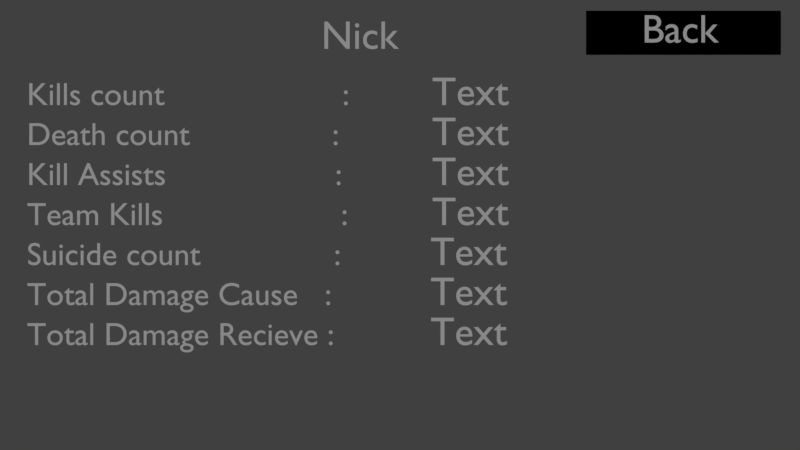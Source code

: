 # Source: personalScoreboardHUD.blend  (saved by Blender 2.79.0; exported with 4.5.12 LTS)
import bpy
from mathutils import Matrix  # noqa: F401  (used for matrix-valued properties, if any)

bpy.ops.wm.read_factory_settings(use_empty=True)
scene = bpy.context.scene
scene.name = 'Scene'

# ---- collections
col_collection_1 = bpy.data.collections.new('Collection 1'); scene.collection.children.link(col_collection_1)
col_collection_1.hide_render = True
col_collection_1.hide_viewport = True
col_collection_2 = bpy.data.collections.new('Collection 2'); scene.collection.children.link(col_collection_2)

# ---- materials (node trees are filled in below, after node groups)
mat_textplane = bpy.data.materials.new('textPlane')
mat_textplane.alpha_threshold = 0.0
mat_textplane.use_transparent_shadow = False
mat_textplane.diffuse_color = (0.0, 0.008214, 0.8, 1.0)
mat_textplane.roughness = 0.5

# ---- material node trees
mat_textplane.use_nodes = True; mat_textplane.node_tree.nodes.clear()
_N = mat_textplane.node_tree.nodes; _L = mat_textplane.node_tree.links
n0 = _N.new('NodeUndefined'); n0.name = 'Output'; n0.location = (292, 366)
n0.inputs[0].default_value = (0.0, 0.01957, 1.0, 1.0)
n0.inputs[1].default_value = 1.0

# ---- world
world_world = bpy.data.worlds.new('World'); scene.world = world_world
world_world.color = (0.05088, 0.05088, 0.05088)
world_world.use_sun_shadow = False
world_world.sun_shadow_jitter_overblur = 0.0
world_world.cycles.sampling_method = 'MANUAL'

# ---- cameras
cam_camera = bpy.data.cameras.new('Camera')
cam_camera.type = 'ORTHO'
cam_camera.clip_end = 100.0
cam_camera.lens = 35.0
cam_camera.sensor_width = 32.0
cam_camera.sensor_height = 18.0
cam_camera.ortho_scale = 20.0
cam_camera.display_size = 2.0
cam_camera.dof.focus_distance = 0.0
cam_camera.dof.aperture_fstop = 128.0
cam_camera.dof.aperture_blades = 6

# ---- lights
light_lamp = bpy.data.lights.new('Lamp', 'SUN')
light_lamp.transmission_factor = 0.0
light_lamp.cutoff_distance = 30.0
light_lamp.angle = 0.1993
light_lamp.energy = 1.0
light_lamp.shadow_buffer_clip_start = 1.001
light_lamp.shadow_soft_size = 0.1
light_lamp.shadow_cascade_max_distance = 1000.0

# ---- meshes
me_plane = bpy.data.meshes.new('Plane')
me_plane.from_pydata([(-2.436, -0.5523, 0.0), (2.436, -0.5523, 0.0), (-2.436, 0.5523, 0.0), (2.436, 0.5523, 0.0)], [], [(0, 1, 3, 2)])
me_plane.materials.append(mat_textplane)
me_plane.use_remesh_preserve_volume = False
me_plane.use_remesh_preserve_attributes = False
me_plane.use_mirror_vertex_groups = False
me_plane.update()

# ---- curves / text
txt_text_015 = bpy.data.curves.new('Text.015', 'FONT')
txt_text_015.dimensions = '2D'
txt_text_015.body = 'Back'
txt_text_015.use_path_clamp = True
txt_text_015.bevel_resolution = 0
txt_text_014 = bpy.data.curves.new('Text.014', 'FONT')
txt_text_014.dimensions = '2D'
txt_text_014.body = 'Text'
txt_text_014.use_path_clamp = True
txt_text_014.bevel_resolution = 0
txt_text_013 = bpy.data.curves.new('Text.013', 'FONT')
txt_text_013.dimensions = '2D'
txt_text_013.body = 'Text'
txt_text_013.use_path_clamp = True
txt_text_013.bevel_resolution = 0
txt_text_012 = bpy.data.curves.new('Text.012', 'FONT')
txt_text_012.dimensions = '2D'
txt_text_012.body = 'Text'
txt_text_012.use_path_clamp = True
txt_text_012.bevel_resolution = 0
txt_text_011 = bpy.data.curves.new('Text.011', 'FONT')
txt_text_011.dimensions = '2D'
txt_text_011.body = 'Text'
txt_text_011.use_path_clamp = True
txt_text_011.bevel_resolution = 0
txt_text_010 = bpy.data.curves.new('Text.010', 'FONT')
txt_text_010.dimensions = '2D'
txt_text_010.body = 'Text'
txt_text_010.use_path_clamp = True
txt_text_010.bevel_resolution = 0
txt_text_009 = bpy.data.curves.new('Text.009', 'FONT')
txt_text_009.dimensions = '2D'
txt_text_009.body = 'Text'
txt_text_009.use_path_clamp = True
txt_text_009.bevel_resolution = 0
txt_text_008 = bpy.data.curves.new('Text.008', 'FONT')
txt_text_008.dimensions = '2D'
txt_text_008.body = 'Text'
txt_text_008.use_path_clamp = True
txt_text_008.bevel_resolution = 0
txt_text_007 = bpy.data.curves.new('Text.007', 'FONT')
txt_text_007.dimensions = '2D'
txt_text_007.body = 'Total Damage Recieve :'
txt_text_007.use_path_clamp = True
txt_text_007.bevel_resolution = 0
txt_text_007.size = 0.8
txt_text_006 = bpy.data.curves.new('Text.006', 'FONT')
txt_text_006.dimensions = '2D'
txt_text_006.body = 'Total Damage Cause   :'
txt_text_006.use_path_clamp = True
txt_text_006.bevel_resolution = 0
txt_text_006.size = 0.8
txt_text_005 = bpy.data.curves.new('Text.005', 'FONT')
txt_text_005.dimensions = '2D'
txt_text_005.body = 'Suicide count               :'
txt_text_005.use_path_clamp = True
txt_text_005.bevel_resolution = 0
txt_text_005.size = 0.8
txt_text_004 = bpy.data.curves.new('Text.004', 'FONT')
txt_text_004.dimensions = '2D'
txt_text_004.body = 'Team Kills                    :'
txt_text_004.use_path_clamp = True
txt_text_004.bevel_resolution = 0
txt_text_004.size = 0.8
txt_text_003 = bpy.data.curves.new('Text.003', 'FONT')
txt_text_003.dimensions = '2D'
txt_text_003.body = 'Kill Assists                   :'
txt_text_003.use_path_clamp = True
txt_text_003.bevel_resolution = 0
txt_text_003.size = 0.8
txt_text_002 = bpy.data.curves.new('Text.002', 'FONT')
txt_text_002.dimensions = '2D'
txt_text_002.body = 'Death count                :'
txt_text_002.use_path_clamp = True
txt_text_002.bevel_resolution = 0
txt_text_002.size = 0.8
txt_text_001 = bpy.data.curves.new('Text.001', 'FONT')
txt_text_001.dimensions = '2D'
txt_text_001.body = 'Kills count                    :'
txt_text_001.use_path_clamp = True
txt_text_001.bevel_resolution = 0
txt_text_001.size = 0.8
txt_text_001.underline_height = 0.0
txt_text = bpy.data.curves.new('Text', 'FONT')
txt_text.dimensions = '2D'
txt_text.body = 'Nick'
txt_text.use_path_clamp = True
txt_text.bevel_resolution = 0

# ---- objects
ob_camera = bpy.data.objects.new('Camera', cam_camera)
ob_textplane = bpy.data.objects.new('textPlane', me_plane)
ob_text_015 = bpy.data.objects.new('Text.015', txt_text_015)
ob_text_014 = bpy.data.objects.new('Text.014', txt_text_014)
ob_text_013 = bpy.data.objects.new('Text.013', txt_text_013)
ob_text_012 = bpy.data.objects.new('Text.012', txt_text_012)
ob_text_011 = bpy.data.objects.new('Text.011', txt_text_011)
ob_text_010 = bpy.data.objects.new('Text.010', txt_text_010)
ob_text_009 = bpy.data.objects.new('Text.009', txt_text_009)
ob_text_008 = bpy.data.objects.new('Text.008', txt_text_008)
ob_text_007 = bpy.data.objects.new('Text.007', txt_text_007)
ob_text_006 = bpy.data.objects.new('Text.006', txt_text_006)
ob_text_005 = bpy.data.objects.new('Text.005', txt_text_005)
ob_text_004 = bpy.data.objects.new('Text.004', txt_text_004)
ob_text_003 = bpy.data.objects.new('Text.003', txt_text_003)
ob_text_002 = bpy.data.objects.new('Text.002', txt_text_002)
ob_text_001 = bpy.data.objects.new('Text.001', txt_text_001)
ob_text = bpy.data.objects.new('Text', txt_text)
ob_sun = bpy.data.objects.new('Sun', light_lamp)

# ---- transforms, parenting, visibility, modifiers, constraints
ob_camera.location = (0.0, 0.0, 20.0)
ob_camera.lineart.crease_threshold = 0.0
ob_textplane.location = (7.087, 4.805, -0.03)
ob_textplane.lineart.crease_threshold = 0.0
ob_text_015.parent = ob_textplane
ob_text_015.matrix_parent_inverse = Matrix(((1.0, 0.0, 0.0, -7.087), (0.0, 1.0, 0.0, -4.805), (0.0, 0.0, 1.0, 0.03), (0.0, 0.0, 0.0, 1.0)))
ob_text_015.location = (6.045, 4.562, 0.0)
ob_text_015.lineart.crease_threshold = 0.0
ob_text_014.location = (0.76, -3.0, 0.0)
ob_text_014.lineart.crease_threshold = 0.0
ob_text_013.location = (0.76, -2.0, 0.0)
ob_text_013.lineart.crease_threshold = 0.0
ob_text_012.location = (0.76, -1.0, 0.0)
ob_text_012.lineart.crease_threshold = 0.0
ob_text_011.location = (0.8, 0.0, 0.0)
ob_text_011.lineart.crease_threshold = 0.0
ob_text_010.location = (0.8, 1.0, 0.0)
ob_text_010.lineart.crease_threshold = 0.0
ob_text_009.location = (0.8, 2.0, 0.0)
ob_text_009.lineart.crease_threshold = 0.0
ob_text_008.location = (0.8, 3.0, 0.0)
ob_text_008.lineart.crease_threshold = 0.0
ob_text_007.location = (-9.327, -3.0, 0.0)
ob_text_007.lineart.crease_threshold = 0.0
ob_text_006.location = (-9.327, -2.0, 0.0)
ob_text_006.lineart.crease_threshold = 0.0
ob_text_005.location = (-9.327, -1.0, 0.0)
ob_text_005.lineart.crease_threshold = 0.0
ob_text_004.location = (-9.327, 0.0, 0.0)
ob_text_004.lineart.crease_threshold = 0.0
ob_text_003.location = (-9.327, 1.0, 0.0)
ob_text_003.lineart.crease_threshold = 0.0
ob_text_002.location = (-9.327, 2.0, 0.0)
ob_text_002.lineart.crease_threshold = 0.0
ob_text_001.location = (-9.327, 3.0, 0.0)
ob_text_001.lineart.crease_threshold = 0.0
ob_text.location = (-1.964, 4.404, 0.0)
ob_text.lineart.crease_threshold = 0.0
ob_sun.location = (4.076, 1.005, 10.44)
ob_sun.rotation_euler = (0.6503, 0.05522, 1.866)
ob_sun.lock_rotations_4d = False
ob_sun.empty_display_type = 'ARROWS'
ob_sun.color = (0.0, 0.0, 0.0, 0.0)
ob_sun.lineart.crease_threshold = 0.0

# ---- collection membership
col_collection_1.objects.link(ob_camera)
col_collection_2.objects.link(ob_textplane)
col_collection_2.objects.link(ob_text_015)
col_collection_2.objects.link(ob_text_014)
col_collection_2.objects.link(ob_text_013)
col_collection_2.objects.link(ob_text_012)
col_collection_2.objects.link(ob_text_011)
col_collection_2.objects.link(ob_text_010)
col_collection_2.objects.link(ob_text_009)
col_collection_2.objects.link(ob_text_008)
col_collection_2.objects.link(ob_text_007)
col_collection_2.objects.link(ob_text_006)
col_collection_2.objects.link(ob_text_005)
col_collection_2.objects.link(ob_text_004)
col_collection_2.objects.link(ob_text_003)
col_collection_2.objects.link(ob_text_002)
col_collection_2.objects.link(ob_text_001)
col_collection_2.objects.link(ob_text)
col_collection_2.objects.link(ob_sun)

# ---- scene / render settings (as saved in the file)
scene.camera = ob_camera
scene.frame_start = 1; scene.frame_end = 250; scene.frame_set(1)
scene.render.engine = 'BLENDER_EEVEE_NEXT'
scene.render.image_settings.color_mode = 'RGB'
scene.render.image_settings.compression = 90
scene.render.resolution_x = 1366
scene.render.resolution_y = 768
scene.render.dither_intensity = 0.0
scene.cycles.use_denoising = False
scene.cycles.samples = 128
scene.cycles.sampling_pattern = 'TABULATED_SOBOL'
scene.cycles.use_adaptive_sampling = False
scene.cycles.use_light_tree = False
scene.cycles.blur_glossy = 0.0
scene.cycles.sample_clamp_indirect = 0.0
scene.view_settings.view_transform = 'Standard'
bpy.context.view_layer.update()
